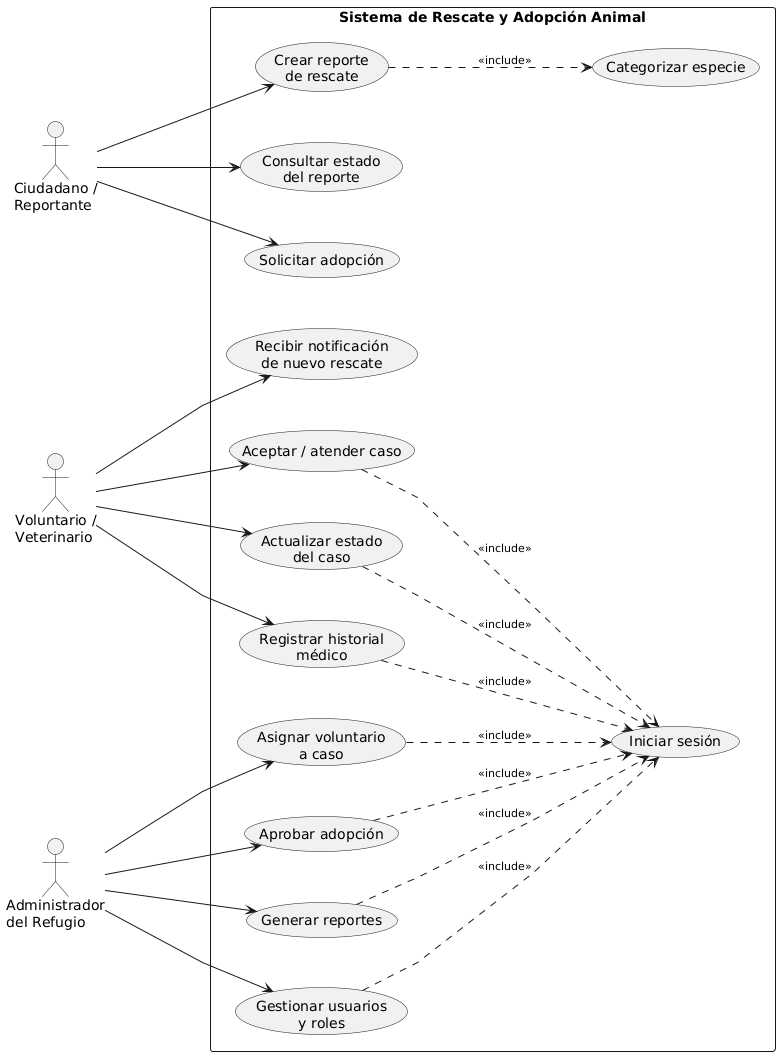

The diagram above was rendered by PlantUML. Its source (embedded in the PNG):
@startuml
left to right direction
skinparam shadowing false
skinparam nodesep 50
skinparam ranksep 120
skinparam ArrowFontSize 11
skinparam linetype polyline

actor "Ciudadano /\nReportante" as C
actor "Voluntario /\nVeterinario" as V
actor "Administrador\ndel Refugio" as A

rectangle "Sistema de Rescate y Adopción Animal" {
  usecase "Crear reporte\nde rescate" as UC1
  usecase "Categorizar especie" as UC8
  usecase "Consultar estado\ndel reporte" as UC2
  usecase "Solicitar adopción" as UC13

  usecase "Recibir notificación\nde nuevo rescate" as UC3
  usecase "Aceptar / atender caso" as UC4
  usecase "Actualizar estado\ndel caso" as UC5
  usecase "Registrar historial\nmédico" as UC6

  usecase "Asignar voluntario\na caso" as UC7
  usecase "Aprobar adopción" as UC11
  usecase "Generar reportes" as UC10
  usecase "Gestionar usuarios\ny roles" as UC9

  usecase "Iniciar sesión" as UC12
}

' Ciudadano
C --> UC1
C --> UC2
C --> UC13
UC1 ..> UC8 : <<include>>

' Voluntario / Veterinario
V --> UC3
V --> UC4
V --> UC5
V --> UC6

' Administrador
A --> UC7
A --> UC11
A --> UC10
A --> UC9

' Inicio de sesión (solo personal interno)
UC4 ..> UC12 : <<include>>
UC5 ..> UC12 : <<include>>
UC6 ..> UC12 : <<include>>
UC7 ..> UC12 : <<include>>
UC9 ..> UC12 : <<include>>
UC10 ..> UC12 : <<include>>
UC11 ..> UC12 : <<include>>
@enduml